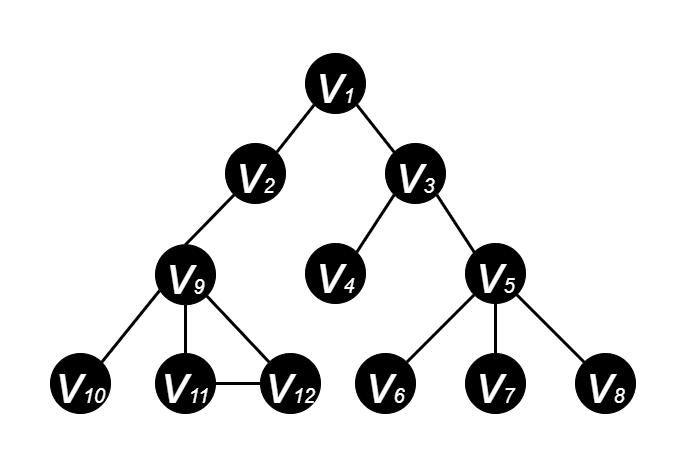

The diagram above was exported from draw.io. Its source (the exported page's mxGraphModel, read from the mxfile embedded in the PNG):
<mxGraphModel dx="1422" dy="705" grid="1" gridSize="10" guides="1" tooltips="1" connect="1" arrows="1" fold="1" page="1" pageScale="1" pageWidth="600" pageHeight="500" math="0" shadow="0">
  <root>
    <mxCell id="0" />
    <mxCell id="1" parent="0" />
    <mxCell id="EadP04PwVeOW2zSCT6ii-2" value="&lt;i&gt;&lt;font color=&quot;#ffffff&quot; style=&quot;&quot;&gt;&lt;font style=&quot;font-size: 55px;&quot;&gt;v&lt;/font&gt;&lt;font style=&quot;font-size: 20px;&quot;&gt;1&lt;/font&gt;&lt;/font&gt;&lt;/i&gt;" style="ellipse;whiteSpace=wrap;html=1;aspect=fixed;fillColor=#000000;strokeColor=#000000;" parent="1" vertex="1">
      <mxGeometry x="265" y="70" width="60" height="60" as="geometry" />
    </mxCell>
    <mxCell id="EadP04PwVeOW2zSCT6ii-3" value="&lt;i&gt;&lt;font style=&quot;&quot; color=&quot;#ffffff&quot;&gt;&lt;font style=&quot;font-size: 55px;&quot;&gt;v&lt;/font&gt;&lt;font style=&quot;font-size: 20px;&quot;&gt;2&lt;/font&gt;&lt;/font&gt;&lt;/i&gt;" style="ellipse;whiteSpace=wrap;html=1;aspect=fixed;fillColor=#000000;strokeColor=#000000;" parent="1" vertex="1">
      <mxGeometry x="185" y="160" width="60" height="60" as="geometry" />
    </mxCell>
    <mxCell id="EadP04PwVeOW2zSCT6ii-4" value="&lt;i&gt;&lt;font style=&quot;&quot; color=&quot;#ffffff&quot;&gt;&lt;font style=&quot;font-size: 55px;&quot;&gt;v&lt;/font&gt;&lt;font style=&quot;font-size: 20px;&quot;&gt;3&lt;/font&gt;&lt;/font&gt;&lt;/i&gt;" style="ellipse;whiteSpace=wrap;html=1;aspect=fixed;fillColor=#000000;" parent="1" vertex="1">
      <mxGeometry x="345" y="160" width="60" height="60" as="geometry" />
    </mxCell>
    <mxCell id="EadP04PwVeOW2zSCT6ii-5" value="&lt;i&gt;&lt;font style=&quot;&quot; color=&quot;#ffffff&quot;&gt;&lt;font style=&quot;font-size: 55px;&quot;&gt;v&lt;/font&gt;&lt;font style=&quot;font-size: 20px;&quot;&gt;4&lt;/font&gt;&lt;/font&gt;&lt;/i&gt;" style="ellipse;whiteSpace=wrap;html=1;aspect=fixed;fillColor=#000000;" parent="1" vertex="1">
      <mxGeometry x="265" y="260" width="60" height="60" as="geometry" />
    </mxCell>
    <mxCell id="EadP04PwVeOW2zSCT6ii-6" value="&lt;i&gt;&lt;font style=&quot;&quot; color=&quot;#ffffff&quot;&gt;&lt;font style=&quot;font-size: 55px;&quot;&gt;v&lt;/font&gt;&lt;font style=&quot;font-size: 20px;&quot;&gt;5&lt;/font&gt;&lt;/font&gt;&lt;/i&gt;" style="ellipse;whiteSpace=wrap;html=1;aspect=fixed;fillColor=#000000;" parent="1" vertex="1">
      <mxGeometry x="425" y="260" width="60" height="60" as="geometry" />
    </mxCell>
    <mxCell id="EadP04PwVeOW2zSCT6ii-7" value="&lt;i&gt;&lt;font style=&quot;&quot; color=&quot;#ffffff&quot;&gt;&lt;font style=&quot;font-size: 55px;&quot;&gt;v&lt;/font&gt;&lt;font style=&quot;font-size: 20px;&quot;&gt;7&lt;/font&gt;&lt;/font&gt;&lt;/i&gt;" style="ellipse;whiteSpace=wrap;html=1;aspect=fixed;fillColor=#000000;" parent="1" vertex="1">
      <mxGeometry x="425" y="370" width="60" height="60" as="geometry" />
    </mxCell>
    <mxCell id="EadP04PwVeOW2zSCT6ii-8" value="&lt;i&gt;&lt;font style=&quot;&quot; color=&quot;#ffffff&quot;&gt;&lt;font style=&quot;font-size: 55px;&quot;&gt;v&lt;/font&gt;&lt;font style=&quot;font-size: 20px;&quot;&gt;6&lt;/font&gt;&lt;/font&gt;&lt;/i&gt;" style="ellipse;whiteSpace=wrap;html=1;aspect=fixed;fillColor=#000000;" parent="1" vertex="1">
      <mxGeometry x="315" y="370" width="60" height="60" as="geometry" />
    </mxCell>
    <mxCell id="EadP04PwVeOW2zSCT6ii-9" value="&lt;i&gt;&lt;font style=&quot;&quot; color=&quot;#ffffff&quot;&gt;&lt;font style=&quot;font-size: 55px;&quot;&gt;v&lt;/font&gt;&lt;font style=&quot;font-size: 20px;&quot;&gt;8&lt;/font&gt;&lt;/font&gt;&lt;/i&gt;" style="ellipse;whiteSpace=wrap;html=1;aspect=fixed;fillColor=#000000;" parent="1" vertex="1">
      <mxGeometry x="535" y="370" width="60" height="60" as="geometry" />
    </mxCell>
    <mxCell id="EadP04PwVeOW2zSCT6ii-10" value="" style="endArrow=none;html=1;rounded=0;fontSize=20;fontColor=#FFFFFF;entryX=1;entryY=1;entryDx=0;entryDy=0;exitX=0;exitY=0;exitDx=0;exitDy=0;strokeWidth=3;" parent="1" source="EadP04PwVeOW2zSCT6ii-4" target="EadP04PwVeOW2zSCT6ii-2" edge="1">
      <mxGeometry width="50" height="50" relative="1" as="geometry">
        <mxPoint x="385" y="270" as="sourcePoint" />
        <mxPoint x="435" y="220" as="targetPoint" />
      </mxGeometry>
    </mxCell>
    <mxCell id="EadP04PwVeOW2zSCT6ii-11" value="" style="endArrow=none;html=1;rounded=0;fontSize=20;fontColor=#FFFFFF;exitX=1;exitY=0;exitDx=0;exitDy=0;entryX=0;entryY=1;entryDx=0;entryDy=0;strokeWidth=3;strokeColor=#000000;" parent="1" source="EadP04PwVeOW2zSCT6ii-3" target="EadP04PwVeOW2zSCT6ii-2" edge="1">
      <mxGeometry width="50" height="50" relative="1" as="geometry">
        <mxPoint x="385" y="270" as="sourcePoint" />
        <mxPoint x="435" y="220" as="targetPoint" />
      </mxGeometry>
    </mxCell>
    <mxCell id="EadP04PwVeOW2zSCT6ii-12" value="" style="endArrow=none;html=1;rounded=0;fontSize=20;fontColor=#FFFFFF;entryX=0;entryY=1;entryDx=0;entryDy=0;exitX=1;exitY=0;exitDx=0;exitDy=0;strokeWidth=3;" parent="1" source="EadP04PwVeOW2zSCT6ii-5" target="EadP04PwVeOW2zSCT6ii-4" edge="1">
      <mxGeometry width="50" height="50" relative="1" as="geometry">
        <mxPoint x="385" y="270" as="sourcePoint" />
        <mxPoint x="435" y="220" as="targetPoint" />
      </mxGeometry>
    </mxCell>
    <mxCell id="EadP04PwVeOW2zSCT6ii-14" value="" style="endArrow=none;html=1;rounded=0;fontSize=20;fontColor=#FFFFFF;entryX=1;entryY=1;entryDx=0;entryDy=0;exitX=0;exitY=0;exitDx=0;exitDy=0;strokeWidth=3;" parent="1" source="EadP04PwVeOW2zSCT6ii-6" target="EadP04PwVeOW2zSCT6ii-4" edge="1">
      <mxGeometry width="50" height="50" relative="1" as="geometry">
        <mxPoint x="385" y="270" as="sourcePoint" />
        <mxPoint x="435" y="220" as="targetPoint" />
      </mxGeometry>
    </mxCell>
    <mxCell id="EadP04PwVeOW2zSCT6ii-15" value="" style="endArrow=none;html=1;rounded=0;fontSize=20;fontColor=#FFFFFF;entryX=0;entryY=1;entryDx=0;entryDy=0;exitX=1;exitY=0;exitDx=0;exitDy=0;strokeWidth=3;" parent="1" source="EadP04PwVeOW2zSCT6ii-8" target="EadP04PwVeOW2zSCT6ii-6" edge="1">
      <mxGeometry width="50" height="50" relative="1" as="geometry">
        <mxPoint x="385" y="270" as="sourcePoint" />
        <mxPoint x="435" y="220" as="targetPoint" />
      </mxGeometry>
    </mxCell>
    <mxCell id="EadP04PwVeOW2zSCT6ii-16" value="" style="endArrow=none;html=1;rounded=0;fontSize=20;fontColor=#FFFFFF;entryX=0.5;entryY=1;entryDx=0;entryDy=0;exitX=0.5;exitY=0;exitDx=0;exitDy=0;strokeWidth=3;" parent="1" source="EadP04PwVeOW2zSCT6ii-7" target="EadP04PwVeOW2zSCT6ii-6" edge="1">
      <mxGeometry width="50" height="50" relative="1" as="geometry">
        <mxPoint x="385" y="270" as="sourcePoint" />
        <mxPoint x="435" y="220" as="targetPoint" />
      </mxGeometry>
    </mxCell>
    <mxCell id="EadP04PwVeOW2zSCT6ii-17" value="" style="endArrow=none;html=1;rounded=0;fontSize=20;fontColor=#FFFFFF;entryX=1;entryY=1;entryDx=0;entryDy=0;exitX=0;exitY=0;exitDx=0;exitDy=0;strokeWidth=3;" parent="1" source="EadP04PwVeOW2zSCT6ii-9" target="EadP04PwVeOW2zSCT6ii-6" edge="1">
      <mxGeometry width="50" height="50" relative="1" as="geometry">
        <mxPoint x="385" y="270" as="sourcePoint" />
        <mxPoint x="435" y="220" as="targetPoint" />
      </mxGeometry>
    </mxCell>
    <mxCell id="pP-wg3NwNoG7PGbDv5qc-1" value="&lt;i&gt;&lt;font style=&quot;&quot; color=&quot;#ffffff&quot;&gt;&lt;font style=&quot;font-size: 55px;&quot;&gt;v&lt;/font&gt;&lt;font style=&quot;font-size: 20px;&quot;&gt;9&lt;/font&gt;&lt;/font&gt;&lt;/i&gt;" style="ellipse;whiteSpace=wrap;html=1;aspect=fixed;fillColor=#000000;" parent="1" vertex="1">
      <mxGeometry x="115" y="261.21" width="60" height="60" as="geometry" />
    </mxCell>
    <mxCell id="pP-wg3NwNoG7PGbDv5qc-2" value="&lt;i&gt;&lt;font style=&quot;&quot; color=&quot;#ffffff&quot;&gt;&lt;font style=&quot;font-size: 55px;&quot;&gt;v&lt;/font&gt;&lt;font style=&quot;font-size: 20px;&quot;&gt;11&lt;/font&gt;&lt;/font&gt;&lt;/i&gt;" style="ellipse;whiteSpace=wrap;html=1;aspect=fixed;fillColor=#000000;" parent="1" vertex="1">
      <mxGeometry x="115" y="370" width="60" height="60" as="geometry" />
    </mxCell>
    <mxCell id="pP-wg3NwNoG7PGbDv5qc-3" value="&lt;i&gt;&lt;font style=&quot;&quot; color=&quot;#ffffff&quot;&gt;&lt;font style=&quot;font-size: 55px;&quot;&gt;v&lt;/font&gt;&lt;font style=&quot;font-size: 20px;&quot;&gt;10&lt;/font&gt;&lt;/font&gt;&lt;/i&gt;" style="ellipse;whiteSpace=wrap;html=1;aspect=fixed;fillColor=#000000;direction=south;" parent="1" vertex="1">
      <mxGeometry x="10" y="370" width="60" height="60" as="geometry" />
    </mxCell>
    <mxCell id="pP-wg3NwNoG7PGbDv5qc-4" value="&lt;i&gt;&lt;font style=&quot;&quot; color=&quot;#ffffff&quot;&gt;&lt;font style=&quot;font-size: 55px;&quot;&gt;v&lt;/font&gt;&lt;font style=&quot;font-size: 20px;&quot;&gt;12&lt;/font&gt;&lt;/font&gt;&lt;/i&gt;" style="ellipse;whiteSpace=wrap;html=1;aspect=fixed;fillColor=#000000;" parent="1" vertex="1">
      <mxGeometry x="220" y="370" width="60" height="60" as="geometry" />
    </mxCell>
    <mxCell id="pP-wg3NwNoG7PGbDv5qc-5" value="" style="endArrow=none;html=1;rounded=0;fontSize=20;fontColor=#FFFFFF;entryX=0.069;entryY=0.764;entryDx=0;entryDy=0;exitX=0;exitY=0;exitDx=0;exitDy=0;strokeWidth=3;entryPerimeter=0;" parent="1" source="pP-wg3NwNoG7PGbDv5qc-3" edge="1" target="pP-wg3NwNoG7PGbDv5qc-1">
      <mxGeometry width="50" height="50" relative="1" as="geometry">
        <mxPoint x="75" y="258.79" as="sourcePoint" />
        <mxPoint x="123.78679656440363" y="300.0032034355964" as="targetPoint" />
      </mxGeometry>
    </mxCell>
    <mxCell id="pP-wg3NwNoG7PGbDv5qc-6" value="" style="endArrow=none;html=1;rounded=0;fontSize=20;fontColor=#FFFFFF;entryX=0.5;entryY=1;entryDx=0;entryDy=0;exitX=0.5;exitY=0;exitDx=0;exitDy=0;strokeWidth=3;" parent="1" source="pP-wg3NwNoG7PGbDv5qc-2" edge="1" target="pP-wg3NwNoG7PGbDv5qc-1">
      <mxGeometry width="50" height="50" relative="1" as="geometry">
        <mxPoint x="75" y="258.79" as="sourcePoint" />
        <mxPoint x="145" y="308.79" as="targetPoint" />
      </mxGeometry>
    </mxCell>
    <mxCell id="pP-wg3NwNoG7PGbDv5qc-7" value="" style="endArrow=none;html=1;rounded=0;fontSize=20;fontColor=#FFFFFF;entryX=1;entryY=1;entryDx=0;entryDy=0;exitX=0;exitY=0;exitDx=0;exitDy=0;strokeWidth=3;" parent="1" source="pP-wg3NwNoG7PGbDv5qc-4" edge="1" target="pP-wg3NwNoG7PGbDv5qc-1">
      <mxGeometry width="50" height="50" relative="1" as="geometry">
        <mxPoint x="75" y="258.79" as="sourcePoint" />
        <mxPoint x="166.21320343559637" y="300.0032034355964" as="targetPoint" />
      </mxGeometry>
    </mxCell>
    <mxCell id="pP-wg3NwNoG7PGbDv5qc-8" value="" style="endArrow=none;html=1;rounded=0;fontSize=20;fontColor=#FFFFFF;exitX=0.5;exitY=0;exitDx=0;exitDy=0;entryX=0;entryY=1;entryDx=0;entryDy=0;strokeWidth=3;strokeColor=#000000;" parent="1" source="pP-wg3NwNoG7PGbDv5qc-1" target="EadP04PwVeOW2zSCT6ii-3" edge="1">
      <mxGeometry width="50" height="50" relative="1" as="geometry">
        <mxPoint x="246.21320343559637" y="178.78679656440363" as="sourcePoint" />
        <mxPoint x="283.78679656440363" y="131.21320343559637" as="targetPoint" />
      </mxGeometry>
    </mxCell>
    <mxCell id="Ed37Po015sv9TBW0BH2n-1" value="" style="endArrow=none;html=1;rounded=0;fontSize=20;fontColor=#FFFFFF;entryX=1;entryY=0.5;entryDx=0;entryDy=0;exitX=0;exitY=0.5;exitDx=0;exitDy=0;strokeWidth=3;" parent="1" source="pP-wg3NwNoG7PGbDv5qc-4" target="pP-wg3NwNoG7PGbDv5qc-2" edge="1">
      <mxGeometry width="50" height="50" relative="1" as="geometry">
        <mxPoint x="238.78679656440363" y="388.78679656440363" as="sourcePoint" />
        <mxPoint x="176.21320343559637" y="310.00320343559633" as="targetPoint" />
      </mxGeometry>
    </mxCell>
  </root>
</mxGraphModel>